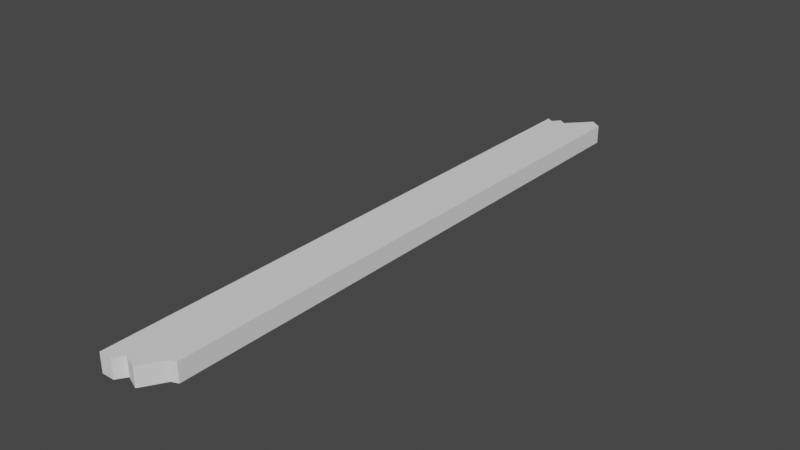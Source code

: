 # Source: plank1.blend  (saved by Blender 2.80.75; exported with 4.5.12 LTS)
import bpy
from mathutils import Matrix  # noqa: F401  (used for matrix-valued properties, if any)

bpy.ops.wm.read_factory_settings(use_empty=True)
scene = bpy.context.scene
scene.name = 'Scene'

# ---- collections
col_collection = bpy.data.collections.new('Collection'); scene.collection.children.link(col_collection)

# ---- world
world_world = bpy.data.worlds.new('World'); scene.world = world_world
world_world.use_nodes = True; world_world.node_tree.nodes.clear()
_N = world_world.node_tree.nodes; _L = world_world.node_tree.links
n0 = _N.new('ShaderNodeOutputWorld'); n0.name = 'World Output'; n0.location = (300, 300)
n1 = _N.new('ShaderNodeBackground'); n1.name = 'Background'; n1.location = (10, 300)
n1.inputs[0].default_value = (0.05088, 0.05088, 0.05088, 1.0)
_L.new(n1.outputs[0], n0.inputs[0])
n0.is_active_output = True
world_world.color = (0.05088, 0.05088, 0.05088)
world_world.use_sun_shadow = False
world_world.sun_shadow_jitter_overblur = 0.0

# ---- meshes
me_cube_002 = bpy.data.meshes.new('Cube.002')
me_cube_002.from_pydata([(-0.2349, -2.674, -0.08331), (-0.2349, -2.674, 0.08331), (-0.2349, 2.564, -0.08331), (-0.2349, 2.564, 0.08331), (0.2349, -2.431, -0.08331), (0.2349, -2.431, 0.08331), (0.2349, 2.701, -0.08331), (0.2349, 2.701, 0.08331), (-0.1187, 2.597, -0.08331), (-0.1187, 2.597, 0.08331), (-0.06701, -2.591, -0.08331), (-0.06701, -2.591, 0.08331), (-0.05707, 2.557, 0.08331), (0.05958, -2.643, -0.08331), (-0.05707, 2.557, -0.08331), (0.05958, -2.643, 0.08331), (-0.1784, 2.527, -0.08331), (-0.1216, -2.674, 0.08331), (-0.1784, 2.527, 0.08331), (-0.1216, -2.674, -0.08331), (0.1373, 2.768, 0.08331), (0.1763, -2.454, -0.08331), (0.1373, 2.768, -0.08331), (0.1763, -2.454, 0.08331)], [], [(0, 1, 3, 2), (22, 20, 7, 6), (6, 7, 5, 4), (19, 17, 1, 0), (22, 6, 4, 21), (18, 3, 1, 17), (12, 9, 11, 15), (16, 8, 10, 19), (13, 15, 11, 10), (16, 18, 9, 8), (21, 23, 15, 13), (20, 12, 15, 23), (8, 14, 13, 10), (8, 9, 12, 14), (2, 3, 18, 16), (2, 16, 19, 0), (9, 18, 17, 11), (10, 11, 17, 19), (7, 20, 23, 5), (4, 5, 23, 21), (14, 22, 21, 13), (14, 12, 20, 22)])
_uv = me_cube_002.uv_layers.new(name='UVMap')
_uv.uv.foreach_set('vector', [0.375, 0.0, 0.625, 0.0, 0.625, 0.25, 0.375, 0.25, 0.375, 0.4481, 0.625, 0.4481, 0.625, 0.5, 0.375, 0.5, 0.375, 0.5, 0.625, 0.5, 0.625, 0.75, 0.375, 0.75, 0.375, 0.9699, 0.625, 0.9699, 0.625, 1.0, 0.375, 1.0, 0.3231, 0.5, 0.375, 0.5, 0.375, 0.75, 0.3231, 0.75, 0.8449, 0.5, 0.875, 0.5, 0.875, 0.75, 0.8449, 0.75, 0.7804, 0.5, 0.8132, 0.5, 0.8132, 0.75, 0.7804, 0.75, 0.1551, 0.5, 0.1868, 0.5, 0.1868, 0.75, 0.1551, 0.75, 0.375, 0.9054, 0.625, 0.9054, 0.625, 0.9382, 0.375, 0.9382, 0.375, 0.2801, 0.625, 0.2801, 0.625, 0.3118, 0.375, 0.3118, 0.375, 0.8019, 0.625, 0.8019, 0.625, 0.9054, 0.375, 0.9054, 0.6769, 0.5, 0.7804, 0.5, 0.7804, 0.75, 0.6769, 0.75, 0.1868, 0.5, 0.2196, 0.5, 0.2196, 0.75, 0.1868, 0.75, 0.375, 0.3118, 0.625, 0.3118, 0.625, 0.3446, 0.375, 0.3446, 0.375, 0.25, 0.625, 0.25, 0.625, 0.2801, 0.375, 0.2801, 0.125, 0.5, 0.1551, 0.5, 0.1551, 0.75, 0.125, 0.75, 0.8132, 0.5, 0.8449, 0.5, 0.8449, 0.75, 0.8132, 0.75, 0.375, 0.9382, 0.625, 0.9382, 0.625, 0.9699, 0.375, 0.9699, 0.625, 0.5, 0.6769, 0.5, 0.6769, 0.75, 0.625, 0.75, 0.375, 0.75, 0.625, 0.75, 0.625, 0.8019, 0.375, 0.8019, 0.2196, 0.5, 0.3231, 0.5, 0.3231, 0.75, 0.2196, 0.75, 0.375, 0.3446, 0.625, 0.3446, 0.625, 0.4481, 0.375, 0.4481])
me_cube_002.use_remesh_preserve_volume = False
me_cube_002.use_remesh_preserve_attributes = False
me_cube_002.use_mirror_vertex_groups = False
me_cube_002.update()

# ---- objects
ob_plank1 = bpy.data.objects.new('Plank1', me_cube_002)

# ---- transforms, parenting, visibility, modifiers, constraints
ob_plank1.location = (0.0, 0.0, 0.0)
ob_plank1.lineart.crease_threshold = 0.0

# ---- collection membership
col_collection.objects.link(ob_plank1)

# ---- scene / render settings (as saved in the file)
scene.frame_start = 1; scene.frame_end = 250; scene.frame_set(1)
scene.render.engine = 'BLENDER_EEVEE_NEXT'
scene.cycles.use_denoising = False
scene.cycles.samples = 128
scene.cycles.sampling_pattern = 'TABULATED_SOBOL'
scene.cycles.use_adaptive_sampling = False
scene.cycles.use_light_tree = False
scene.view_settings.view_transform = 'Filmic'
bpy.context.view_layer.update()

# ---- added for rendering (the .blend has no active camera and no usable light): camera, sun
cam_auto = bpy.data.cameras.new('AutoCamera')
cam_auto.lens = 50.0
cam_auto.sensor_width = 36.0
cam_auto.clip_end = 1000.0
ob_auto_camera = bpy.data.objects.new('AutoCamera', cam_auto)
scene.collection.objects.link(ob_auto_camera)
ob_auto_camera.location = (5.05651, -6.0206, 4.04521)
ob_auto_camera.rotation_euler = (1.09748, -7.21219e-08, 0.694738)
scene.camera = ob_auto_camera
light_auto_sun = bpy.data.lights.new('AutoSun', 'SUN')
light_auto_sun.energy = 3.0
light_auto_sun.angle = 0.0523599
ob_auto_sun = bpy.data.objects.new('AutoSun', light_auto_sun)
scene.collection.objects.link(ob_auto_sun)
ob_auto_sun.rotation_euler = (0.872665, 0.174533, 0.523599)
bpy.context.view_layer.update()
